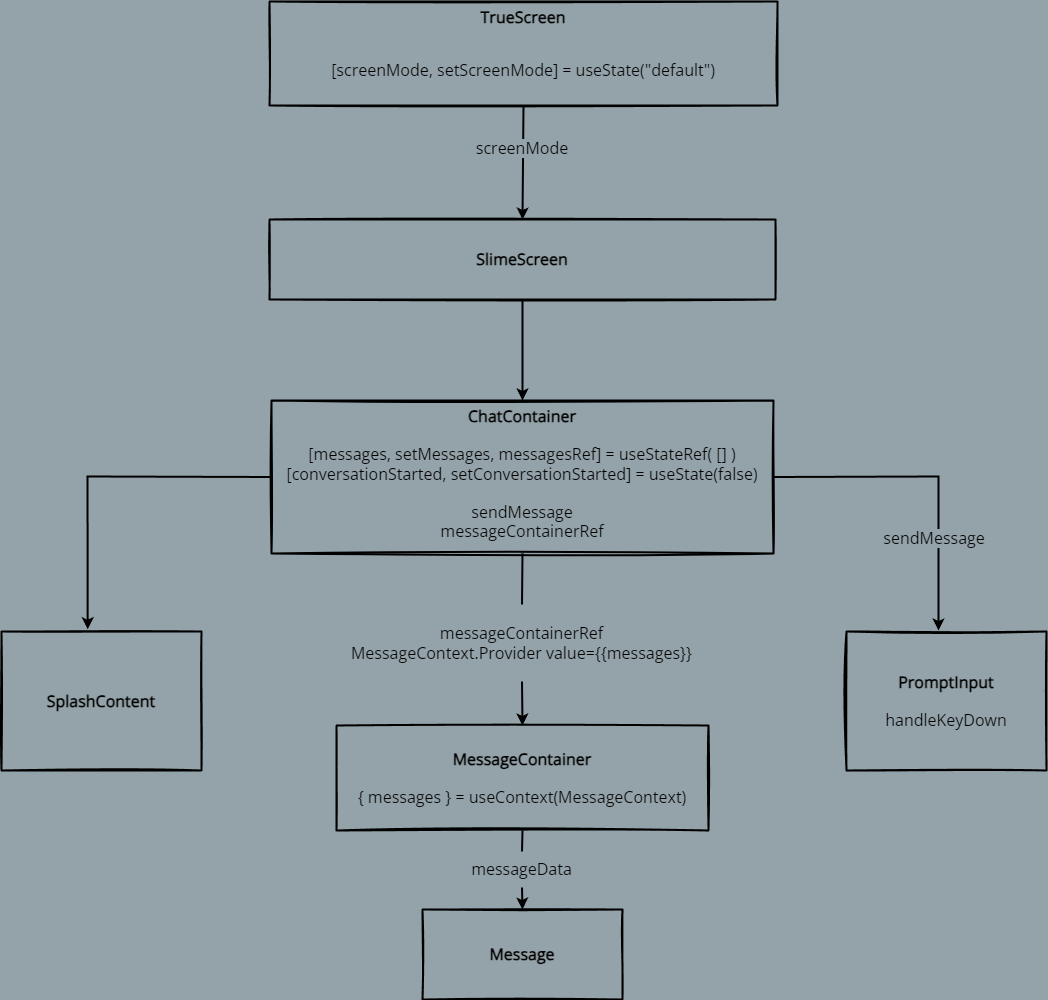

The diagram above was exported from draw.io. Its source (the exported page's mxGraphModel, read from the mxfile embedded in the PNG):
<mxGraphModel dx="2347" dy="1113" grid="0" gridSize="10" guides="1" tooltips="1" connect="1" arrows="1" fold="1" page="1" pageScale="1" pageWidth="850" pageHeight="1100" background="#94A3A9" math="0" shadow="0">
  <root>
    <mxCell id="0" />
    <mxCell id="1" parent="0" />
    <mxCell id="21" style="edgeStyle=none;html=1;exitX=0.5;exitY=1;exitDx=0;exitDy=0;entryX=0.5;entryY=0;entryDx=0;entryDy=0;strokeColor=#000000;strokeWidth=2;" edge="1" parent="1" source="19" target="20">
      <mxGeometry relative="1" as="geometry" />
    </mxCell>
    <mxCell id="19" value="&lt;font data-font-src=&quot;https://fonts.googleapis.com/css?family=Open+Sans&quot; face=&quot;Open Sans&quot; color=&quot;#000000&quot; style=&quot;&quot;&gt;&lt;b style=&quot;font-size: 16px;&quot;&gt;TrueScreen&lt;br&gt;&lt;/b&gt;&lt;br&gt;&lt;font style=&quot;font-size: 16px;&quot;&gt;&lt;br&gt;[screenMode, setScreenMode] = useState(&quot;default&quot;)&lt;br&gt;&lt;/font&gt;&lt;br&gt;&lt;br&gt;&lt;/font&gt;" style="rounded=0;whiteSpace=wrap;html=1;sketch=1;strokeColor=#000000;strokeWidth=2;fillColor=none;verticalAlign=top;" vertex="1" parent="1">
      <mxGeometry x="155" y="175" width="508" height="104" as="geometry" />
    </mxCell>
    <mxCell id="30" style="edgeStyle=none;rounded=0;sketch=0;jumpStyle=none;jumpSize=8;html=1;exitX=0.5;exitY=1;exitDx=0;exitDy=0;entryX=0.5;entryY=0;entryDx=0;entryDy=0;strokeColor=#000000;strokeWidth=2;endSize=6;" edge="1" parent="1" source="20" target="22">
      <mxGeometry relative="1" as="geometry" />
    </mxCell>
    <mxCell id="20" value="&lt;font data-font-src=&quot;https://fonts.googleapis.com/css?family=Open+Sans&quot; color=&quot;#000000&quot; style=&quot;font-size: 16px;&quot;&gt;&lt;b&gt;SlimeScreen&lt;/b&gt;&lt;br&gt;&lt;/font&gt;" style="rounded=0;whiteSpace=wrap;html=1;sketch=1;strokeColor=#000000;strokeWidth=2;fillColor=none;labelPosition=center;verticalLabelPosition=middle;align=center;verticalAlign=middle;fontFamily=Open Sans;fontSource=https%3A%2F%2Ffonts.googleapis.com%2Fcss%3Ffamily%3DOpen%2BSans;" vertex="1" parent="1">
      <mxGeometry x="155" y="393" width="506" height="80" as="geometry" />
    </mxCell>
    <mxCell id="31" style="edgeStyle=none;rounded=0;sketch=0;jumpStyle=none;jumpSize=8;html=1;exitX=0.5;exitY=1;exitDx=0;exitDy=0;entryX=0.5;entryY=0;entryDx=0;entryDy=0;strokeColor=#000000;strokeWidth=2;endSize=6;startArrow=none;" edge="1" parent="1" source="36" target="23">
      <mxGeometry relative="1" as="geometry" />
    </mxCell>
    <mxCell id="22" value="&lt;font data-font-src=&quot;https://fonts.googleapis.com/css?family=Open+Sans&quot; color=&quot;#000000&quot; style=&quot;font-size: 16px;&quot;&gt;&lt;b&gt;ChatContainer&lt;br&gt;&lt;/b&gt;&lt;br&gt;[messages, setMessages, messagesRef] = useStateRef( [] )&lt;br&gt;[conversationStarted, setConversationStarted] = useState(false)&lt;br&gt;&lt;br&gt;sendMessage&lt;br&gt;messageContainerRef&lt;br&gt;&lt;br&gt;&lt;/font&gt;" style="rounded=0;whiteSpace=wrap;html=1;sketch=1;strokeColor=#000000;strokeWidth=2;fillColor=none;verticalAlign=top;fontFamily=Open Sans;fontSource=https%3A%2F%2Ffonts.googleapis.com%2Fcss%3Ffamily%3DOpen%2BSans;" vertex="1" parent="1">
      <mxGeometry x="157" y="574" width="502" height="153" as="geometry" />
    </mxCell>
    <mxCell id="32" style="edgeStyle=none;rounded=0;sketch=0;jumpStyle=none;jumpSize=8;html=1;exitX=0.5;exitY=1;exitDx=0;exitDy=0;entryX=0.5;entryY=0;entryDx=0;entryDy=0;strokeColor=#000000;strokeWidth=2;endSize=6;startArrow=none;" edge="1" parent="1" source="38" target="25">
      <mxGeometry relative="1" as="geometry" />
    </mxCell>
    <mxCell id="23" value="&lt;font data-font-src=&quot;https://fonts.googleapis.com/css?family=Open+Sans&quot; color=&quot;#000000&quot; style=&quot;font-size: 16px;&quot;&gt;&lt;b&gt;MessageContainer&lt;br&gt;&lt;/b&gt;&lt;br&gt;{ messages } = useContext(MessageContext)&lt;br&gt;&lt;/font&gt;" style="rounded=0;whiteSpace=wrap;html=1;sketch=1;strokeColor=#000000;strokeWidth=2;fillColor=none;verticalAlign=middle;fontFamily=Open Sans;fontSource=https%3A%2F%2Ffonts.googleapis.com%2Fcss%3Ffamily%3DOpen%2BSans;" vertex="1" parent="1">
      <mxGeometry x="222" y="899" width="372" height="105" as="geometry" />
    </mxCell>
    <mxCell id="24" value="&lt;font data-font-src=&quot;https://fonts.googleapis.com/css?family=Open+Sans&quot; color=&quot;#000000&quot; style=&quot;font-size: 16px;&quot;&gt;&lt;b&gt;PromptInput&lt;br&gt;&lt;/b&gt;&lt;br&gt;handleKeyDown&lt;br&gt;&lt;/font&gt;" style="rounded=0;whiteSpace=wrap;html=1;sketch=1;strokeColor=#000000;strokeWidth=2;fillColor=none;fontFamily=Open Sans;fontSource=https%3A%2F%2Ffonts.googleapis.com%2Fcss%3Ffamily%3DOpen%2BSans;" vertex="1" parent="1">
      <mxGeometry x="732" y="805" width="200" height="139" as="geometry" />
    </mxCell>
    <mxCell id="25" value="&lt;font data-font-src=&quot;https://fonts.googleapis.com/css?family=Open+Sans&quot; color=&quot;#000000&quot; style=&quot;font-size: 16px;&quot;&gt;&lt;b&gt;Message&lt;/b&gt;&lt;br&gt;&lt;/font&gt;" style="rounded=0;whiteSpace=wrap;html=1;sketch=1;strokeColor=#000000;strokeWidth=2;fillColor=none;fontFamily=Open Sans;fontSource=https%3A%2F%2Ffonts.googleapis.com%2Fcss%3Ffamily%3DOpen%2BSans;" vertex="1" parent="1">
      <mxGeometry x="308" y="1083" width="200" height="90" as="geometry" />
    </mxCell>
    <mxCell id="26" value="&lt;font data-font-src=&quot;https://fonts.googleapis.com/css?family=Open+Sans&quot; color=&quot;#000000&quot; style=&quot;font-size: 16px;&quot;&gt;&lt;b&gt;SplashContent&lt;/b&gt;&lt;br&gt;&lt;/font&gt;" style="rounded=0;whiteSpace=wrap;html=1;sketch=1;strokeColor=#000000;strokeWidth=2;fillColor=none;fontFamily=Open Sans;fontSource=https%3A%2F%2Ffonts.googleapis.com%2Fcss%3Ffamily%3DOpen%2BSans;" vertex="1" parent="1">
      <mxGeometry x="-113" y="805" width="200" height="139" as="geometry" />
    </mxCell>
    <mxCell id="29" value="" style="endArrow=classic;html=1;strokeColor=#000000;rounded=0;jumpSize=8;jumpStyle=none;endSize=6;strokeWidth=2;exitX=0;exitY=0.5;exitDx=0;exitDy=0;entryX=0.431;entryY=-0.016;entryDx=0;entryDy=0;entryPerimeter=0;" edge="1" parent="1" source="22" target="26">
      <mxGeometry width="50" height="50" relative="1" as="geometry">
        <mxPoint x="280" y="664" as="sourcePoint" />
        <mxPoint x="121" y="787" as="targetPoint" />
        <Array as="points">
          <mxPoint x="-27" y="650" />
        </Array>
      </mxGeometry>
    </mxCell>
    <mxCell id="33" value="" style="endArrow=classic;html=1;strokeColor=#000000;rounded=0;jumpSize=8;jumpStyle=none;endSize=6;strokeWidth=2;entryX=0.46;entryY=-0.007;entryDx=0;entryDy=0;entryPerimeter=0;exitX=1;exitY=0.5;exitDx=0;exitDy=0;" edge="1" parent="1" source="22" target="24">
      <mxGeometry width="50" height="50" relative="1" as="geometry">
        <mxPoint x="666" y="637" as="sourcePoint" />
        <mxPoint x="700" y="790" as="targetPoint" />
        <Array as="points">
          <mxPoint x="824" y="650" />
        </Array>
      </mxGeometry>
    </mxCell>
    <mxCell id="34" value="&lt;font color=&quot;#000000&quot;&gt;screenMode&lt;br&gt;&lt;/font&gt;" style="text;html=1;strokeColor=none;fillColor=none;align=center;verticalAlign=middle;whiteSpace=wrap;rounded=0;fontSize=16;labelBackgroundColor=#94a3a9;fontFamily=Open Sans;fontSource=https%3A%2F%2Ffonts.googleapis.com%2Fcss%3Ffamily%3DOpen%2BSans;" vertex="1" parent="1">
      <mxGeometry x="378" y="307" width="60" height="30" as="geometry" />
    </mxCell>
    <mxCell id="37" value="" style="edgeStyle=none;rounded=0;sketch=0;jumpStyle=none;jumpSize=8;html=1;exitX=0.5;exitY=1;exitDx=0;exitDy=0;entryX=0.5;entryY=0;entryDx=0;entryDy=0;strokeColor=#000000;strokeWidth=2;endSize=6;endArrow=none;" edge="1" parent="1" source="22" target="36">
      <mxGeometry relative="1" as="geometry">
        <mxPoint x="408" y="726.9999999999998" as="sourcePoint" />
        <mxPoint x="408" y="805" as="targetPoint" />
      </mxGeometry>
    </mxCell>
    <mxCell id="36" value="&lt;font color=&quot;#000000&quot;&gt;messageContainerRef&lt;br&gt;MessageContext.Provider value={{messages}}&lt;br&gt;&lt;/font&gt;" style="text;html=1;strokeColor=none;fillColor=none;align=center;verticalAlign=middle;whiteSpace=wrap;rounded=0;fontSize=16;labelBackgroundColor=#94a3a9;fontFamily=Open Sans;fontSource=https%3A%2F%2Ffonts.googleapis.com%2Fcss%3Ffamily%3DOpen%2BSans;" vertex="1" parent="1">
      <mxGeometry x="234" y="778" width="347" height="77" as="geometry" />
    </mxCell>
    <mxCell id="39" value="" style="edgeStyle=none;rounded=0;sketch=0;jumpStyle=none;jumpSize=8;html=1;exitX=0.5;exitY=1;exitDx=0;exitDy=0;entryX=0.5;entryY=0;entryDx=0;entryDy=0;strokeColor=#000000;strokeWidth=2;endSize=6;endArrow=none;" edge="1" parent="1" source="23" target="38">
      <mxGeometry relative="1" as="geometry">
        <mxPoint x="408" y="968" as="sourcePoint" />
        <mxPoint x="408" y="1098" as="targetPoint" />
      </mxGeometry>
    </mxCell>
    <mxCell id="38" value="&lt;font color=&quot;#000000&quot;&gt;messageData&lt;br&gt;&lt;/font&gt;" style="text;html=1;strokeColor=none;fillColor=none;align=center;verticalAlign=middle;whiteSpace=wrap;rounded=0;fontSize=16;labelBackgroundColor=#94a3a9;fontFamily=Open Sans;fontSource=https%3A%2F%2Ffonts.googleapis.com%2Fcss%3Ffamily%3DOpen%2BSans;" vertex="1" parent="1">
      <mxGeometry x="234" y="1025" width="347" height="36" as="geometry" />
    </mxCell>
    <mxCell id="42" value="&lt;font color=&quot;#000000&quot;&gt;sendMessage&lt;br&gt;&lt;/font&gt;" style="text;html=1;strokeColor=none;fillColor=none;align=center;verticalAlign=middle;whiteSpace=wrap;rounded=0;fontSize=16;labelBackgroundColor=#94a3a9;fontFamily=Open Sans;fontSource=https%3A%2F%2Ffonts.googleapis.com%2Fcss%3Ffamily%3DOpen%2BSans;" vertex="1" parent="1">
      <mxGeometry x="790" y="697" width="60" height="30" as="geometry" />
    </mxCell>
  </root>
</mxGraphModel>